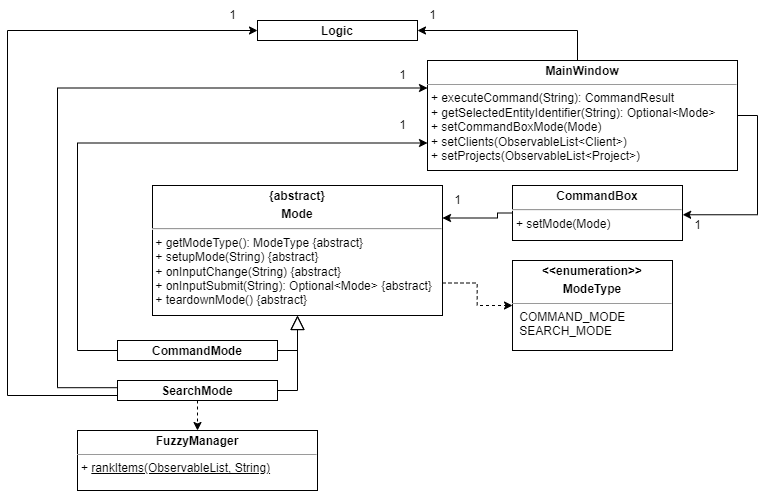

The diagram above was exported from draw.io. Its source (the exported page's mxGraphModel, read from the mxfile embedded in the PNG):
<mxGraphModel dx="3447" dy="1620" grid="1" gridSize="10" guides="1" tooltips="1" connect="1" arrows="1" fold="1" page="1" pageScale="1" pageWidth="827" pageHeight="1169" math="0" shadow="0">
  <root>
    <mxCell id="WIyWlLk6GJQsqaUBKTNV-0" />
    <mxCell id="WIyWlLk6GJQsqaUBKTNV-1" parent="WIyWlLk6GJQsqaUBKTNV-0" />
    <mxCell id="BI5n3Qp8y2SINLpLzRSa-2" value="&lt;p style=&quot;margin:0px;margin-top:4px;text-align:center;&quot;&gt;&lt;b&gt;Logic&lt;/b&gt;&lt;/p&gt;" style="verticalAlign=top;align=left;overflow=fill;fontSize=12;fontFamily=Helvetica;html=1;whiteSpace=wrap;" parent="WIyWlLk6GJQsqaUBKTNV-1" vertex="1">
      <mxGeometry x="-1380" y="50" width="160" height="20" as="geometry" />
    </mxCell>
    <mxCell id="TAQ5hfYrZWHMHVjtkxTK-8" style="edgeStyle=elbowEdgeStyle;rounded=0;orthogonalLoop=1;jettySize=auto;html=1;exitX=0;exitY=0.5;exitDx=0;exitDy=0;entryX=1;entryY=0.25;entryDx=0;entryDy=0;" parent="WIyWlLk6GJQsqaUBKTNV-1" source="BI5n3Qp8y2SINLpLzRSa-4" target="BI5n3Qp8y2SINLpLzRSa-52" edge="1">
      <mxGeometry relative="1" as="geometry">
        <Array as="points">
          <mxPoint x="-1140" y="230" />
        </Array>
      </mxGeometry>
    </mxCell>
    <mxCell id="BI5n3Qp8y2SINLpLzRSa-4" value="&lt;p style=&quot;margin:0px;margin-top:4px;text-align:center;&quot;&gt;&lt;b&gt;CommandBox&lt;/b&gt;&lt;/p&gt;&lt;hr&gt;&lt;p style=&quot;margin:0px;margin-left:4px;&quot;&gt;&lt;span style=&quot;background-color: initial;&quot;&gt;+ setMode(Mode)&lt;/span&gt;&lt;br&gt;&lt;/p&gt;&lt;p style=&quot;margin:0px;margin-left:4px;&quot;&gt;&lt;br&gt;&lt;/p&gt;" style="verticalAlign=top;align=left;overflow=fill;fontSize=12;fontFamily=Helvetica;html=1;whiteSpace=wrap;" parent="WIyWlLk6GJQsqaUBKTNV-1" vertex="1">
      <mxGeometry x="-1125" y="215" width="170" height="55" as="geometry" />
    </mxCell>
    <mxCell id="BI5n3Qp8y2SINLpLzRSa-46" style="edgeStyle=elbowEdgeStyle;rounded=0;orthogonalLoop=1;jettySize=auto;html=1;entryX=1.001;entryY=0.532;entryDx=0;entryDy=0;entryPerimeter=0;exitX=1;exitY=0.5;exitDx=0;exitDy=0;" parent="WIyWlLk6GJQsqaUBKTNV-1" source="BI5n3Qp8y2SINLpLzRSa-6" target="BI5n3Qp8y2SINLpLzRSa-4" edge="1">
      <mxGeometry relative="1" as="geometry">
        <mxPoint x="-770" y="200" as="sourcePoint" />
        <Array as="points">
          <mxPoint x="-880" y="270" />
        </Array>
        <mxPoint x="-860" y="420" as="targetPoint" />
      </mxGeometry>
    </mxCell>
    <mxCell id="BI5n3Qp8y2SINLpLzRSa-6" value="&lt;p style=&quot;margin:0px;margin-top:4px;text-align:center;&quot;&gt;&lt;b&gt;MainWindow&lt;/b&gt;&lt;/p&gt;&lt;hr size=&quot;1&quot;&gt;&lt;p style=&quot;margin:0px;margin-left:4px;&quot;&gt;&lt;span style=&quot;background-color: initial;&quot;&gt;+ executeCommand(String): CommandResult&lt;/span&gt;&lt;br&gt;&lt;/p&gt;&lt;p style=&quot;margin:0px;margin-left:4px;&quot;&gt;&lt;span style=&quot;background-color: initial;&quot;&gt;+ getSelectedEntityIdentifier(String): Optional&amp;lt;Mode&amp;gt;&lt;/span&gt;&lt;/p&gt;&lt;p style=&quot;margin:0px;margin-left:4px;&quot;&gt;&lt;span style=&quot;background-color: initial;&quot;&gt;+ setCommandBoxMode(Mode)&lt;/span&gt;&lt;/p&gt;&lt;p style=&quot;margin:0px;margin-left:4px;&quot;&gt;&lt;span style=&quot;background-color: initial;&quot;&gt;+ setClients(ObservableList&amp;lt;Client&amp;gt;)&lt;/span&gt;&lt;/p&gt;&lt;p style=&quot;margin:0px;margin-left:4px;&quot;&gt;&lt;span style=&quot;background-color: initial;&quot;&gt;+ setProjects(ObservableList&amp;lt;Project&amp;gt;)&lt;/span&gt;&lt;/p&gt;" style="verticalAlign=top;align=left;overflow=fill;fontSize=12;fontFamily=Helvetica;html=1;whiteSpace=wrap;" parent="WIyWlLk6GJQsqaUBKTNV-1" vertex="1">
      <mxGeometry x="-1210" y="90" width="310" height="110" as="geometry" />
    </mxCell>
    <mxCell id="BI5n3Qp8y2SINLpLzRSa-11" value="" style="endArrow=classic;html=1;rounded=0;entryX=1;entryY=0.5;entryDx=0;entryDy=0;exitX=0.5;exitY=0;exitDx=0;exitDy=0;edgeStyle=elbowEdgeStyle;" parent="WIyWlLk6GJQsqaUBKTNV-1" source="BI5n3Qp8y2SINLpLzRSa-6" target="BI5n3Qp8y2SINLpLzRSa-2" edge="1">
      <mxGeometry width="50" height="50" relative="1" as="geometry">
        <mxPoint x="-610" y="310" as="sourcePoint" />
        <mxPoint x="-560" y="260" as="targetPoint" />
        <Array as="points">
          <mxPoint x="-1060" y="110" />
        </Array>
      </mxGeometry>
    </mxCell>
    <mxCell id="BI5n3Qp8y2SINLpLzRSa-60" style="edgeStyle=elbowEdgeStyle;rounded=0;orthogonalLoop=1;jettySize=auto;html=1;exitX=1;exitY=0.75;exitDx=0;exitDy=0;entryX=0;entryY=0.5;entryDx=0;entryDy=0;dashed=1;" parent="WIyWlLk6GJQsqaUBKTNV-1" source="BI5n3Qp8y2SINLpLzRSa-52" target="BI5n3Qp8y2SINLpLzRSa-58" edge="1">
      <mxGeometry relative="1" as="geometry" />
    </mxCell>
    <mxCell id="BI5n3Qp8y2SINLpLzRSa-52" value="&lt;p style=&quot;margin:0px;margin-top:4px;text-align:center;&quot;&gt;&lt;b&gt;{abstract}&lt;/b&gt;&lt;/p&gt;&lt;p style=&quot;margin:0px;margin-top:4px;text-align:center;&quot;&gt;&lt;b&gt;Mode&lt;/b&gt;&lt;/p&gt;&lt;hr&gt;&amp;nbsp;+ getModeType(): ModeType {abstract}&lt;br&gt;&amp;nbsp;+ setupMode(String) {abstract}&lt;br&gt;&amp;nbsp;+ onInputChange(String) {abstract}&lt;br&gt;&amp;nbsp;+ onInputSubmit(String): Optional&amp;lt;Mode&amp;gt; {abstract}&lt;br&gt;&amp;nbsp;+ teardownMode() {abstract}" style="verticalAlign=top;align=left;overflow=fill;fontSize=12;fontFamily=Helvetica;html=1;whiteSpace=wrap;" parent="WIyWlLk6GJQsqaUBKTNV-1" vertex="1">
      <mxGeometry x="-1485" y="215" width="290" height="130" as="geometry" />
    </mxCell>
    <mxCell id="BI5n3Qp8y2SINLpLzRSa-58" value="&lt;p style=&quot;margin:0px;margin-top:4px;text-align:center;&quot;&gt;&lt;b&gt;&amp;lt;&amp;lt;enumeration&amp;gt;&amp;gt;&lt;/b&gt;&lt;/p&gt;&lt;p style=&quot;margin:0px;margin-top:4px;text-align:center;&quot;&gt;&lt;b&gt;ModeType&lt;/b&gt;&lt;/p&gt;&lt;hr size=&quot;1&quot;&gt;&lt;p style=&quot;margin:0px;margin-left:4px;&quot;&gt;&amp;nbsp;COMMAND_MODE&lt;/p&gt;&lt;p style=&quot;margin:0px;margin-left:4px;&quot;&gt;&amp;nbsp;SEARCH_MODE&lt;/p&gt;" style="verticalAlign=top;align=left;overflow=fill;fontSize=12;fontFamily=Helvetica;html=1;whiteSpace=wrap;" parent="WIyWlLk6GJQsqaUBKTNV-1" vertex="1">
      <mxGeometry x="-1125" y="290" width="160" height="90" as="geometry" />
    </mxCell>
    <mxCell id="9bSLiEjZamqKpTBy-hUJ-6" style="edgeStyle=elbowEdgeStyle;rounded=0;orthogonalLoop=1;jettySize=auto;html=1;exitX=-0.003;exitY=0.36;exitDx=0;exitDy=0;exitPerimeter=0;entryX=0;entryY=0.25;entryDx=0;entryDy=0;" parent="WIyWlLk6GJQsqaUBKTNV-1" source="BI5n3Qp8y2SINLpLzRSa-65" target="BI5n3Qp8y2SINLpLzRSa-6" edge="1">
      <mxGeometry relative="1" as="geometry">
        <mxPoint x="-1460" y="720" as="sourcePoint" />
        <mxPoint x="-920" y="170" as="targetPoint" />
        <Array as="points">
          <mxPoint x="-1580" y="390" />
        </Array>
      </mxGeometry>
    </mxCell>
    <mxCell id="9bSLiEjZamqKpTBy-hUJ-10" style="edgeStyle=elbowEdgeStyle;rounded=0;orthogonalLoop=1;jettySize=auto;html=1;exitX=0;exitY=0.75;exitDx=0;exitDy=0;entryX=0;entryY=0.5;entryDx=0;entryDy=0;" parent="WIyWlLk6GJQsqaUBKTNV-1" source="BI5n3Qp8y2SINLpLzRSa-65" target="BI5n3Qp8y2SINLpLzRSa-2" edge="1">
      <mxGeometry relative="1" as="geometry">
        <mxPoint x="-1390" y="90" as="targetPoint" />
        <Array as="points">
          <mxPoint x="-1630" y="180" />
        </Array>
      </mxGeometry>
    </mxCell>
    <mxCell id="9bSLiEjZamqKpTBy-hUJ-16" style="edgeStyle=orthogonalEdgeStyle;rounded=0;orthogonalLoop=1;jettySize=auto;html=1;exitX=0.5;exitY=1;exitDx=0;exitDy=0;entryX=0.5;entryY=0;entryDx=0;entryDy=0;dashed=1;" parent="WIyWlLk6GJQsqaUBKTNV-1" source="BI5n3Qp8y2SINLpLzRSa-65" target="9bSLiEjZamqKpTBy-hUJ-15" edge="1">
      <mxGeometry relative="1" as="geometry">
        <Array as="points" />
      </mxGeometry>
    </mxCell>
    <mxCell id="TAQ5hfYrZWHMHVjtkxTK-11" style="edgeStyle=elbowEdgeStyle;rounded=0;orthogonalLoop=1;jettySize=auto;html=1;exitX=1;exitY=0.5;exitDx=0;exitDy=0;endSize=12;endArrow=block;endFill=0;entryX=0.5;entryY=1;entryDx=0;entryDy=0;" parent="WIyWlLk6GJQsqaUBKTNV-1" source="BI5n3Qp8y2SINLpLzRSa-65" target="BI5n3Qp8y2SINLpLzRSa-52" edge="1">
      <mxGeometry relative="1" as="geometry">
        <mxPoint x="-1280" y="450" as="targetPoint" />
        <Array as="points">
          <mxPoint x="-1340" y="410" />
        </Array>
      </mxGeometry>
    </mxCell>
    <mxCell id="BI5n3Qp8y2SINLpLzRSa-65" value="&lt;p style=&quot;margin:0px;margin-top:4px;text-align:center;&quot;&gt;&lt;b&gt;SearchMode&lt;/b&gt;&lt;/p&gt;" style="verticalAlign=top;align=left;overflow=fill;fontSize=12;fontFamily=Helvetica;html=1;whiteSpace=wrap;" parent="WIyWlLk6GJQsqaUBKTNV-1" vertex="1">
      <mxGeometry x="-1520" y="410" width="160" height="20" as="geometry" />
    </mxCell>
    <mxCell id="9bSLiEjZamqKpTBy-hUJ-7" style="edgeStyle=elbowEdgeStyle;rounded=0;orthogonalLoop=1;jettySize=auto;html=1;exitX=0;exitY=0.5;exitDx=0;exitDy=0;endArrow=classic;endFill=1;entryX=0;entryY=0.75;entryDx=0;entryDy=0;" parent="WIyWlLk6GJQsqaUBKTNV-1" source="9bSLiEjZamqKpTBy-hUJ-0" target="BI5n3Qp8y2SINLpLzRSa-6" edge="1">
      <mxGeometry relative="1" as="geometry">
        <mxPoint x="-910" y="208" as="targetPoint" />
        <Array as="points">
          <mxPoint x="-1560" y="370" />
        </Array>
      </mxGeometry>
    </mxCell>
    <mxCell id="TAQ5hfYrZWHMHVjtkxTK-6" style="edgeStyle=orthogonalEdgeStyle;rounded=0;orthogonalLoop=1;jettySize=auto;html=1;exitX=1;exitY=0.5;exitDx=0;exitDy=0;endArrow=block;endFill=0;endSize=12;" parent="WIyWlLk6GJQsqaUBKTNV-1" source="9bSLiEjZamqKpTBy-hUJ-0" target="BI5n3Qp8y2SINLpLzRSa-52" edge="1">
      <mxGeometry relative="1" as="geometry" />
    </mxCell>
    <mxCell id="9bSLiEjZamqKpTBy-hUJ-0" value="&lt;p style=&quot;margin:0px;margin-top:4px;text-align:center;&quot;&gt;&lt;b&gt;CommandMode&lt;/b&gt;&lt;/p&gt;" style="verticalAlign=top;align=left;overflow=fill;fontSize=12;fontFamily=Helvetica;html=1;whiteSpace=wrap;" parent="WIyWlLk6GJQsqaUBKTNV-1" vertex="1">
      <mxGeometry x="-1520" y="370" width="160" height="20" as="geometry" />
    </mxCell>
    <mxCell id="9bSLiEjZamqKpTBy-hUJ-3" style="edgeStyle=orthogonalEdgeStyle;rounded=0;orthogonalLoop=1;jettySize=auto;html=1;exitX=0.5;exitY=1;exitDx=0;exitDy=0;" parent="WIyWlLk6GJQsqaUBKTNV-1" source="9bSLiEjZamqKpTBy-hUJ-0" target="9bSLiEjZamqKpTBy-hUJ-0" edge="1">
      <mxGeometry relative="1" as="geometry" />
    </mxCell>
    <mxCell id="9bSLiEjZamqKpTBy-hUJ-15" value="&lt;p style=&quot;margin:0px;margin-top:4px;text-align:center;&quot;&gt;&lt;b&gt;FuzzyManager&lt;/b&gt;&lt;/p&gt;&lt;hr size=&quot;1&quot;&gt;&lt;p style=&quot;margin:0px;margin-left:4px;&quot;&gt;+ &lt;u&gt;rankItems(ObservableList, String&lt;/u&gt;&lt;u style=&quot;background-color: initial;&quot;&gt;)&lt;/u&gt;&lt;/p&gt;" style="verticalAlign=top;align=left;overflow=fill;fontSize=12;fontFamily=Helvetica;html=1;whiteSpace=wrap;" parent="WIyWlLk6GJQsqaUBKTNV-1" vertex="1">
      <mxGeometry x="-1560" y="460" width="240" height="60" as="geometry" />
    </mxCell>
    <mxCell id="TAQ5hfYrZWHMHVjtkxTK-14" value="1" style="text;html=1;align=center;verticalAlign=middle;resizable=0;points=[];autosize=1;strokeColor=none;fillColor=none;" parent="WIyWlLk6GJQsqaUBKTNV-1" vertex="1">
      <mxGeometry x="-1220" y="30" width="30" height="30" as="geometry" />
    </mxCell>
    <mxCell id="TAQ5hfYrZWHMHVjtkxTK-15" value="1" style="text;html=1;align=center;verticalAlign=middle;resizable=0;points=[];autosize=1;strokeColor=none;fillColor=none;" parent="WIyWlLk6GJQsqaUBKTNV-1" vertex="1">
      <mxGeometry x="-1420" y="30" width="30" height="30" as="geometry" />
    </mxCell>
    <mxCell id="TAQ5hfYrZWHMHVjtkxTK-16" value="1" style="text;html=1;align=center;verticalAlign=middle;resizable=0;points=[];autosize=1;strokeColor=none;fillColor=none;" parent="WIyWlLk6GJQsqaUBKTNV-1" vertex="1">
      <mxGeometry x="-1250" y="90" width="30" height="30" as="geometry" />
    </mxCell>
    <mxCell id="TAQ5hfYrZWHMHVjtkxTK-17" value="1" style="text;html=1;align=center;verticalAlign=middle;resizable=0;points=[];autosize=1;strokeColor=none;fillColor=none;" parent="WIyWlLk6GJQsqaUBKTNV-1" vertex="1">
      <mxGeometry x="-1250" y="140" width="30" height="30" as="geometry" />
    </mxCell>
    <mxCell id="TAQ5hfYrZWHMHVjtkxTK-18" value="1" style="text;html=1;align=center;verticalAlign=middle;resizable=0;points=[];autosize=1;strokeColor=none;fillColor=none;" parent="WIyWlLk6GJQsqaUBKTNV-1" vertex="1">
      <mxGeometry x="-955" y="240" width="30" height="30" as="geometry" />
    </mxCell>
    <mxCell id="TAQ5hfYrZWHMHVjtkxTK-19" value="1" style="text;html=1;align=center;verticalAlign=middle;resizable=0;points=[];autosize=1;strokeColor=none;fillColor=none;" parent="WIyWlLk6GJQsqaUBKTNV-1" vertex="1">
      <mxGeometry x="-1195" y="215" width="30" height="30" as="geometry" />
    </mxCell>
  </root>
</mxGraphModel>